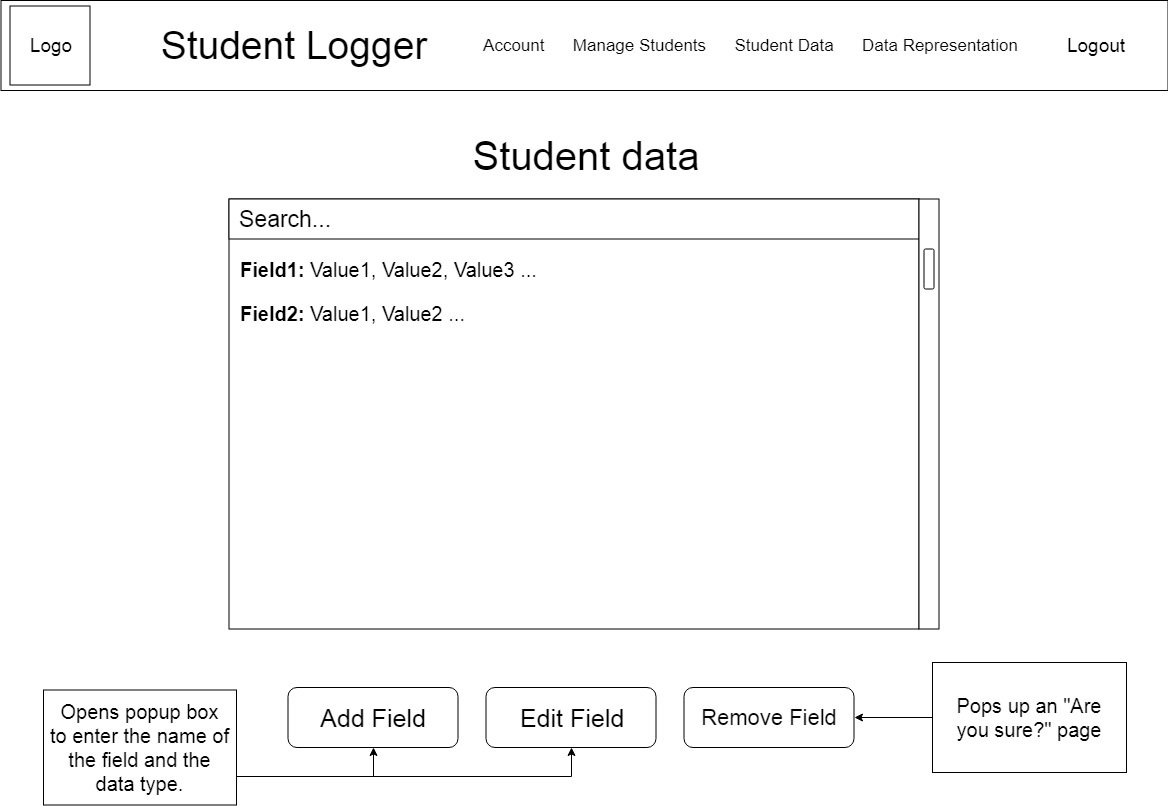

The diagram above was exported from draw.io. Its source (the exported page's mxGraphModel, read from the mxfile embedded in the PNG):
<mxGraphModel dx="1394" dy="764" grid="0" gridSize="10" guides="1" tooltips="1" connect="1" arrows="1" fold="1" page="1" pageScale="1" pageWidth="1169" pageHeight="827" math="0" shadow="0">
  <root>
    <mxCell id="0" />
    <mxCell id="1" parent="0" />
    <mxCell id="6Rgxjjzcj_F-bfWsq7_o-1" value="" style="rounded=0;whiteSpace=wrap;html=1;" parent="1" vertex="1">
      <mxGeometry x="0.5" width="1167" height="90" as="geometry" />
    </mxCell>
    <mxCell id="6Rgxjjzcj_F-bfWsq7_o-2" value="Logo" style="rounded=0;whiteSpace=wrap;html=1;fontSize=19;" parent="1" vertex="1">
      <mxGeometry x="9.5" y="5.5" width="80" height="79" as="geometry" />
    </mxCell>
    <mxCell id="6Rgxjjzcj_F-bfWsq7_o-3" value="Student Logger" style="text;html=1;strokeColor=none;fillColor=none;align=center;verticalAlign=middle;whiteSpace=wrap;rounded=0;fontSize=39;" parent="1" vertex="1">
      <mxGeometry x="136.5" y="18.5" width="312" height="53" as="geometry" />
    </mxCell>
    <mxCell id="6Rgxjjzcj_F-bfWsq7_o-4" value="Account&amp;nbsp; &amp;nbsp; &amp;nbsp; Manage Students&amp;nbsp; &amp;nbsp; &amp;nbsp; Student Data&amp;nbsp; &amp;nbsp; &amp;nbsp; Data Representation" style="text;html=1;strokeColor=none;fillColor=none;align=center;verticalAlign=middle;whiteSpace=wrap;rounded=0;fontSize=17;fontStyle=0" parent="1" vertex="1">
      <mxGeometry x="476.5" y="35" width="547" height="20" as="geometry" />
    </mxCell>
    <mxCell id="6Rgxjjzcj_F-bfWsq7_o-5" value="Logout" style="text;html=1;strokeColor=none;fillColor=none;align=center;verticalAlign=middle;whiteSpace=wrap;rounded=0;fontSize=19;" parent="1" vertex="1">
      <mxGeometry x="1043.5" y="32" width="102" height="26" as="geometry" />
    </mxCell>
    <mxCell id="6Rgxjjzcj_F-bfWsq7_o-6" value="Student data" style="text;html=1;strokeColor=none;fillColor=none;align=center;verticalAlign=middle;whiteSpace=wrap;rounded=0;fontSize=40;" parent="1" vertex="1">
      <mxGeometry x="404.5" y="130" width="360" height="50" as="geometry" />
    </mxCell>
    <mxCell id="6Rgxjjzcj_F-bfWsq7_o-7" value="" style="rounded=0;whiteSpace=wrap;html=1;fontSize=30;" parent="1" vertex="1">
      <mxGeometry x="228.5" y="198.5" width="690" height="430" as="geometry" />
    </mxCell>
    <mxCell id="6Rgxjjzcj_F-bfWsq7_o-8" value="Search...&lt;div style=&quot;text-align: left ; font-size: 23px&quot;&gt;&lt;/div&gt;" style="rounded=0;whiteSpace=wrap;html=1;fontSize=23;align=left;spacingLeft=7;" parent="1" vertex="1">
      <mxGeometry x="228.5" y="198.5" width="690" height="40" as="geometry" />
    </mxCell>
    <mxCell id="6Rgxjjzcj_F-bfWsq7_o-9" value="" style="rounded=0;whiteSpace=wrap;html=1;fontSize=23;align=left;" parent="1" vertex="1">
      <mxGeometry x="918.5" y="198.5" width="20" height="430" as="geometry" />
    </mxCell>
    <mxCell id="6Rgxjjzcj_F-bfWsq7_o-10" value="" style="rounded=1;whiteSpace=wrap;html=1;fontSize=23;align=left;" parent="1" vertex="1">
      <mxGeometry x="923.5" y="248.5" width="10" height="40" as="geometry" />
    </mxCell>
    <mxCell id="22toU9EGOpxI8H4Pyk76-1" value="&lt;p style=&quot;line-height: 120% ; font-size: 20px&quot;&gt;&lt;font style=&quot;font-size: 20px&quot;&gt;&lt;b&gt;Field1:&lt;/b&gt;&amp;nbsp;Value1, Value2, Value3 ...&lt;br&gt;&lt;/font&gt;&lt;/p&gt;&lt;p style=&quot;line-height: 120% ; font-size: 20px&quot;&gt;&lt;font style=&quot;font-size: 20px&quot;&gt;&lt;b&gt;Field2:&lt;/b&gt;&amp;nbsp;Value1, Value2 ...&lt;/font&gt;&lt;/p&gt;" style="text;html=1;strokeColor=none;fillColor=none;align=left;verticalAlign=top;whiteSpace=wrap;rounded=0;fontSize=18;" parent="1" vertex="1">
      <mxGeometry x="238" y="231" width="668" height="205" as="geometry" />
    </mxCell>
    <mxCell id="22toU9EGOpxI8H4Pyk76-15" value="Remove Field&lt;div style=&quot;text-align: center; font-size: 22px;&quot;&gt;&lt;/div&gt;" style="rounded=1;whiteSpace=wrap;html=1;fontSize=22;align=center;" parent="1" vertex="1">
      <mxGeometry x="683.5" y="687" width="170" height="60" as="geometry" />
    </mxCell>
    <mxCell id="22toU9EGOpxI8H4Pyk76-16" value="Edit Field&lt;div style=&quot;text-align: center; font-size: 25px;&quot;&gt;&lt;/div&gt;" style="rounded=1;whiteSpace=wrap;html=1;fontSize=25;align=center;" parent="1" vertex="1">
      <mxGeometry x="485.5" y="687" width="170" height="60" as="geometry" />
    </mxCell>
    <mxCell id="22toU9EGOpxI8H4Pyk76-17" value="Add Field&lt;div style=&quot;text-align: center; font-size: 25px;&quot;&gt;&lt;/div&gt;" style="rounded=1;whiteSpace=wrap;html=1;fontSize=25;align=center;" parent="1" vertex="1">
      <mxGeometry x="287.5" y="687" width="170" height="60" as="geometry" />
    </mxCell>
    <mxCell id="22toU9EGOpxI8H4Pyk76-18" style="edgeStyle=orthogonalEdgeStyle;rounded=0;orthogonalLoop=1;jettySize=auto;html=1;exitX=0;exitY=0.5;exitDx=0;exitDy=0;entryX=1;entryY=0.5;entryDx=0;entryDy=0;fontSize=20;" parent="1" source="22toU9EGOpxI8H4Pyk76-19" target="22toU9EGOpxI8H4Pyk76-15" edge="1">
      <mxGeometry relative="1" as="geometry" />
    </mxCell>
    <mxCell id="22toU9EGOpxI8H4Pyk76-19" value="Pops up an &quot;Are you sure?&quot; page" style="rounded=0;whiteSpace=wrap;html=1;fontSize=20;align=center;spacingLeft=5;spacingRight=5;" parent="1" vertex="1">
      <mxGeometry x="932" y="662" width="194" height="110" as="geometry" />
    </mxCell>
    <mxCell id="22toU9EGOpxI8H4Pyk76-20" style="edgeStyle=orthogonalEdgeStyle;rounded=0;orthogonalLoop=1;jettySize=auto;html=1;exitX=1;exitY=0.75;exitDx=0;exitDy=0;entryX=0.5;entryY=1;entryDx=0;entryDy=0;fontSize=20;" parent="1" source="22toU9EGOpxI8H4Pyk76-22" target="22toU9EGOpxI8H4Pyk76-17" edge="1">
      <mxGeometry relative="1" as="geometry" />
    </mxCell>
    <mxCell id="22toU9EGOpxI8H4Pyk76-21" style="edgeStyle=orthogonalEdgeStyle;rounded=0;orthogonalLoop=1;jettySize=auto;html=1;exitX=1;exitY=0.75;exitDx=0;exitDy=0;entryX=0.5;entryY=1;entryDx=0;entryDy=0;fontSize=20;" parent="1" source="22toU9EGOpxI8H4Pyk76-22" target="22toU9EGOpxI8H4Pyk76-16" edge="1">
      <mxGeometry relative="1" as="geometry" />
    </mxCell>
    <mxCell id="22toU9EGOpxI8H4Pyk76-22" value="Opens popup box to enter the name of the field and the data type." style="rounded=0;whiteSpace=wrap;html=1;fontSize=20;align=center;spacingLeft=5;spacingRight=5;" parent="1" vertex="1">
      <mxGeometry x="43" y="689.5" width="193" height="115" as="geometry" />
    </mxCell>
  </root>
</mxGraphModel>